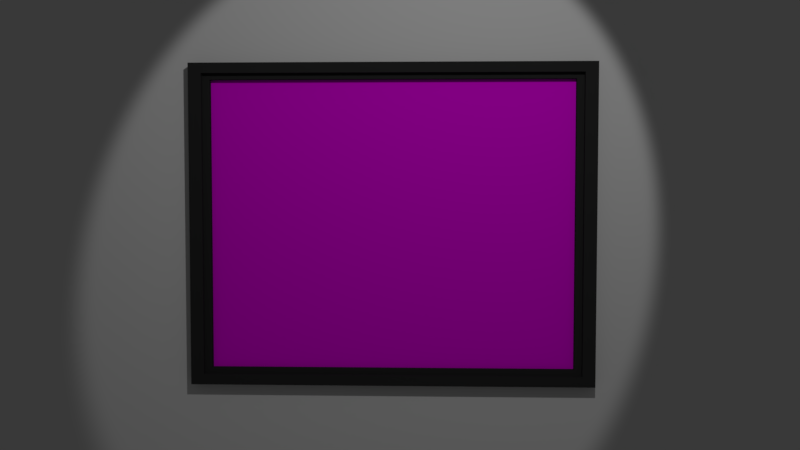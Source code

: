 # Source: Picture_4.blend  (saved by Blender 2.79.0; exported with 4.5.12 LTS)
import bpy
from mathutils import Matrix  # noqa: F401  (used for matrix-valued properties, if any)

bpy.ops.wm.read_factory_settings(use_empty=True)
scene = bpy.context.scene
scene.name = 'Scene'

# ---- collections
col_collection_1 = bpy.data.collections.new('Collection 1'); scene.collection.children.link(col_collection_1)

# ---- images (referenced by path relative to the original .blend; pixels are not part of the script)
import os
ASSET_DIR = os.environ.get("B2B_ASSET_DIR", "")  # directory of the original .blend (textures are referenced by path, not embedded)
HERE = os.path.dirname(os.path.abspath(__file__))  # packed textures are extracted next to this script under _unpacked/

def load_image(name, relpath, width, height, colorspace="sRGB"):
    """Load a texture the original file referenced (path relative to the .blend, or extracted next to this script)."""
    p = next((c for c in (os.path.join(HERE, relpath), os.path.join(ASSET_DIR, relpath)) if relpath and os.path.exists(c)), "")
    if p:
        img = bpy.data.images.load(p, check_existing=True)
        img.name = name
    else:  # same state as the original file: an image datablock whose file is absent (Cycles renders it pink)
        img = bpy.data.images.new(name, width, height)
        img.source = "FILE"
        img.filepath = "//" + (relpath or name)
    img.colorspace_settings.name = colorspace
    return img
img_madara_jpg = load_image('madara.jpg', 'madara.jpg', 1024, 1024, 'sRGB')

# ---- materials (node trees are filled in below, after node groups)
mat_frame = bpy.data.materials.new('Frame')
mat_frame.alpha_threshold = 0.0
mat_frame.roughness = 0.5
mat_frame.line_color = (0.0, 0.0, 0.0, 1.0)
mat_picture = bpy.data.materials.new('Picture')
mat_picture.alpha_threshold = 0.0
mat_picture.roughness = 0.5

# ---- material node trees
mat_frame.use_nodes = True; mat_frame.node_tree.nodes.clear()
_N = mat_frame.node_tree.nodes; _L = mat_frame.node_tree.links
n0 = _N.new('ShaderNodeOutputMaterial'); n0.name = 'Material Output'; n0.location = (300, 300)
n1 = _N.new('ShaderNodeBsdfDiffuse'); n1.name = 'Diffuse BSDF'; n1.location = (10, 300)
n1.inputs[0].default_value = (0.03223, 0.03223, 0.03223, 1.0)
_L.new(n1.outputs[0], n0.inputs[0])
n0.is_active_output = True
mat_picture.use_nodes = True; mat_picture.node_tree.nodes.clear()
_N = mat_picture.node_tree.nodes; _L = mat_picture.node_tree.links
n0 = _N.new('ShaderNodeOutputMaterial'); n0.name = 'Material Output'; n0.location = (300, 300)
n1 = _N.new('ShaderNodeBsdfDiffuse'); n1.name = 'Diffuse BSDF'; n1.location = (10, 300)
n2 = _N.new('ShaderNodeTexImage'); n2.name = 'Image Texture'; n2.location = (-180, 300)
n2.width = 140
n2.image = img_madara_jpg
_L.new(n1.outputs[0], n0.inputs[0])
_L.new(n2.outputs[0], n1.inputs[0])
n0.is_active_output = True

# ---- world
world_world = bpy.data.worlds.new('World'); scene.world = world_world
world_world.color = (0.05088, 0.05088, 0.05088)
world_world.use_sun_shadow = False
world_world.sun_shadow_jitter_overblur = 0.0
world_world.cycles.sampling_method = 'MANUAL'

# ---- cameras
cam_camera = bpy.data.cameras.new('Camera')
cam_camera.clip_end = 100.0
cam_camera.lens = 35.0
cam_camera.sensor_width = 32.0
cam_camera.sensor_height = 18.0
cam_camera.ortho_scale = 7.314
cam_camera.dof.focus_distance = 0.0

# ---- lights
light_lamp = bpy.data.lights.new('Lamp', 'SPOT')
light_lamp.transmission_factor = 0.0
light_lamp.cutoff_distance = 30.0
light_lamp.energy = 437.6
light_lamp.shadow_buffer_clip_start = 1.001
light_lamp.shadow_soft_size = 0.086
light_lamp.shadow_maximum_resolution = 0.006
light_lamp.use_absolute_resolution = True
light_lamp.spot_size = 0.8482
light_lamp.cycles.max_bounces = 1019

# ---- meshes
me_plane = bpy.data.meshes.new('Plane')
me_plane.from_pydata([(-1.0, -1.0, 0.0), (1.0, -1.0, 0.0), (-1.0, 1.0, 0.0), (1.0, 1.0, 0.0)], [], [(0, 1, 3, 2)])
me_plane.use_remesh_preserve_volume = False
me_plane.use_remesh_preserve_attributes = False
me_plane.use_mirror_vertex_groups = False
me_plane.update()
me_cube = bpy.data.meshes.new('Cube')
me_cube.from_pydata([(-0.8414, 0.9362, -0.9362), (-0.8414, -0.9362, -0.9362), (-1.0, -1.0, -1.0), (-1.0, 1.0, -1.0), (-0.8414, 0.9362, 0.9362), (-0.8414, -0.9362, 0.9362), (-1.0, -1.0, 1.0), (-1.0, 1.0, 1.0), (-0.8414, 1.0, -1.0), (-0.8414, -1.0, -1.0), (-0.8414, 1.0, 1.0), (-0.8414, -1.0, 1.0), (-0.9929, 0.8995, -0.8995), (-0.9929, -0.8995, -0.8995), (-0.9929, 0.8995, 0.8995), (-0.9929, -0.8995, 0.8995), (-0.9929, 0.9362, -0.9362), (-0.9929, -0.9362, -0.9362), (-0.9929, 0.9362, 0.9362), (-0.9929, -0.9362, 0.9362), (-0.9133, 0.9362, -0.9362), (-0.9133, -0.9362, -0.9362), (-0.9133, 0.9362, 0.9362), (-0.9133, -0.9362, 0.9362), (-0.9133, 0.8995, -0.8995), (-0.9133, -0.8995, -0.8995), (-0.9133, 0.8995, 0.8995), (-0.9133, -0.8995, 0.8995)], [], [(8, 9, 2, 3), (10, 7, 6, 11), (5, 1, 17, 19), (9, 11, 6, 2), (2, 6, 7, 3), (10, 8, 3, 7), (0, 1, 9, 8), (4, 0, 8, 10), (1, 5, 11, 9), (5, 4, 10, 11), (12, 14, 15, 13), (1, 0, 16, 17), (4, 5, 19, 18), (0, 4, 18, 16), (12, 13, 25, 24), (13, 15, 27, 25), (16, 18, 22, 20), (18, 19, 23, 22), (24, 25, 21, 20), (26, 24, 20, 22), (25, 27, 23, 21), (27, 26, 22, 23), (19, 17, 21, 23), (15, 14, 26, 27), (17, 16, 20, 21), (14, 12, 24, 26)])
me_cube.polygons.foreach_set('material_index', [0, 0, 0, 0, 0, 0, 0, 0, 0, 0, 1, 0, 0, 0, 0, 0, 0, 0, 0, 0, 0, 0, 0, 0, 0, 0])
_uv = me_cube.uv_layers.new(name='UVMap')
_uv.uv.foreach_set('vector', [0.0, 0.0, 0.0, 0.0, 0.0, 0.0, 0.0, 0.0, 0.0, 0.0, 0.0, 0.0, 0.0, 0.0, 0.0, 0.0, 0.0, 0.0, 0.0, 0.0, 0.0, 0.0, 0.0, 0.0, 0.0, 0.0, 0.0, 0.0, 0.0, 0.0, 0.0, 0.0, 0.0, 0.0, 0.0, 0.0, 0.0, 0.0, 0.0, 0.0, 0.0, 0.0, 0.0, 0.0, 0.0, 0.0, 0.0, 0.0, 0.0, 0.0, 0.0, 0.0, 0.0, 0.0, 0.0, 0.0, 0.0, 0.0, 0.0, 0.0, 0.0, 0.0, 0.0, 0.0, 0.0, 0.0, 0.0, 0.0, 0.0, 0.0, 0.0, 0.0, 0.0, 0.0, 0.0, 0.0, 0.0, 0.0, 0.0, 0.0, 0.9999, 9.998e-05, 0.9999, 0.9999, 9.998e-05, 0.9999, 0.0001002, 0.0001003, 0.0, 0.0, 0.0, 0.0, 0.0, 0.0, 0.0, 0.0, 0.0, 0.0, 0.0, 0.0, 0.0, 0.0, 0.0, 0.0, 0.0, 0.0, 0.0, 0.0, 0.0, 0.0, 0.0, 0.0, 0.0, 0.0, 0.0, 0.0, 0.0, 0.0, 0.0, 0.0, 0.0, 0.0, 0.0, 0.0, 0.0, 0.0, 0.0, 0.0, 0.0, 0.0, 0.0, 0.0, 0.0, 0.0, 0.0, 0.0, 0.0, 0.0, 0.0, 0.0, 0.0, 0.0, 0.0, 0.0, 0.0, 0.0, 0.0, 0.0, 0.0, 0.0, 0.0, 0.0, 0.0, 0.0, 0.0, 0.0, 0.0, 0.0, 0.0, 0.0, 0.0, 0.0, 0.0, 0.0, 0.0, 0.0, 0.0, 0.0, 0.0, 0.0, 0.0, 0.0, 0.0, 0.0, 0.0, 0.0, 0.0, 0.0, 0.0, 0.0, 0.0, 0.0, 0.0, 0.0, 0.0, 0.0, 0.0, 0.0, 0.0, 0.0, 0.0, 0.0, 0.0, 0.0, 0.0, 0.0, 0.0, 0.0, 0.0, 0.0, 0.0, 0.0, 0.0, 0.0, 0.0, 0.0, 0.0, 0.0])
me_cube.materials.append(mat_frame)
me_cube.materials.append(mat_picture)
me_cube.use_remesh_preserve_volume = False
me_cube.use_remesh_preserve_attributes = False
me_cube.use_mirror_vertex_groups = False
me_cube.update()

# ---- objects
ob_plane = bpy.data.objects.new('Plane', me_plane)
ob_cube = bpy.data.objects.new('Cube', me_cube)
ob_lamp = bpy.data.objects.new('Lamp', light_lamp)
ob_camera = bpy.data.objects.new('Camera', cam_camera)

# ---- transforms, parenting, visibility, modifiers, constraints
ob_plane.location = (-1.082, 0.0, 0.0)
ob_plane.rotation_euler = (-0.0, 1.571, 0.0)
ob_plane.scale = (5.809, 5.809, 5.809)
ob_plane.lineart.crease_threshold = 0.0
ob_cube.location = (-0.07013, 0.0, 1.0)
ob_cube.rotation_euler = (-0.01449, -0.0005249, 0.0)
ob_cube.scale = (1.0, 2.652, 2.109)
ob_cube.lock_rotations_4d = False
ob_cube.empty_display_type = 'ARROWS'
ob_cube.lineart.crease_threshold = 0.0
ob_lamp.location = (5.828, 1.545, 5.904)
ob_lamp.rotation_euler = (1.012, -0.1546, 1.88)
ob_lamp.lock_rotations_4d = False
ob_lamp.empty_display_type = 'ARROWS'
ob_lamp.color = (0.0, 0.0, 0.0, 0.0)
ob_lamp.lineart.crease_threshold = 0.0
ob_camera.location = (10.43, 0.5157, 1.58)
ob_camera.rotation_euler = (1.52, 0.01412, 1.606)
ob_camera.scale = (1.0, 1.0, 1.0)
ob_camera.lock_rotations_4d = False
ob_camera.empty_display_type = 'ARROWS'
ob_camera.color = (0.0, 0.0, 0.0, 0.0)
ob_camera.display_type = 'WIRE'
ob_camera.lineart.crease_threshold = 0.0

# ---- collection membership
col_collection_1.objects.link(ob_plane)
col_collection_1.objects.link(ob_cube)
col_collection_1.objects.link(ob_lamp)
col_collection_1.objects.link(ob_camera)

# ---- scene / render settings (as saved in the file)
scene.camera = ob_camera
scene.frame_start = 1; scene.frame_end = 250; scene.frame_set(1)
scene.render.engine = 'CYCLES'
scene.render.resolution_percentage = 50
scene.render.dither_intensity = 0.0
scene.cycles.use_denoising = False
scene.cycles.samples = 128
scene.cycles.sampling_pattern = 'TABULATED_SOBOL'
scene.cycles.use_adaptive_sampling = False
scene.cycles.use_light_tree = False
scene.cycles.blur_glossy = 0.0
scene.cycles.sample_clamp_indirect = 0.0
scene.view_settings.view_transform = 'Standard'
bpy.context.view_layer.update()
